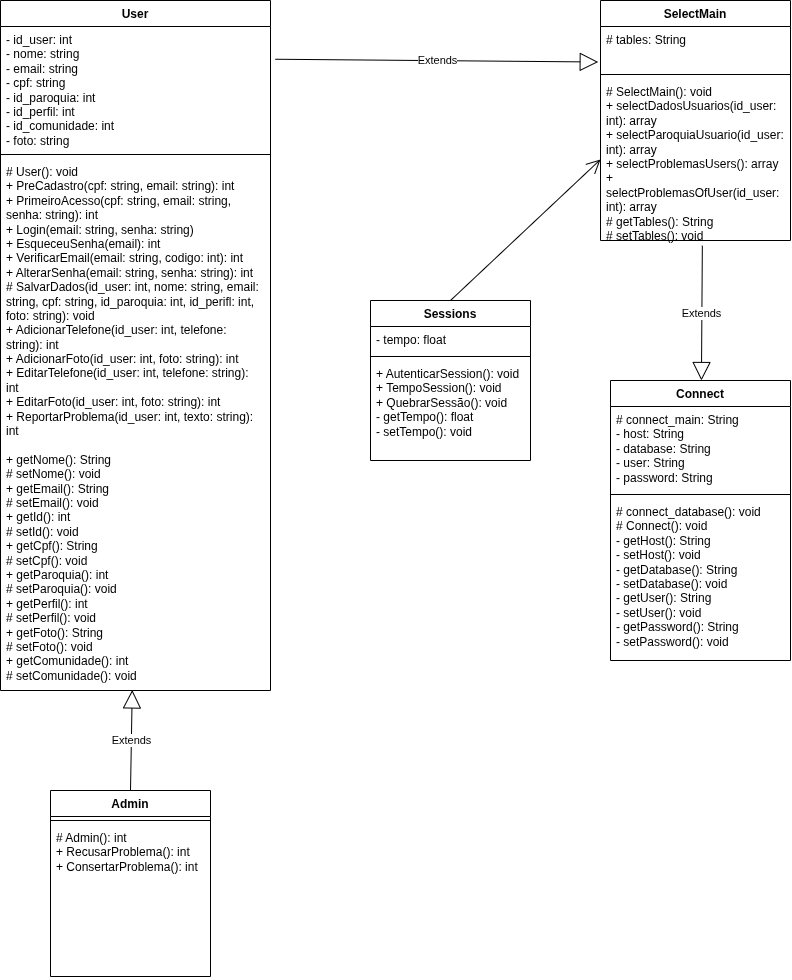

The diagram above was exported from draw.io. Its source (the exported page's mxGraphModel, read from the mxfile embedded in the PNG):
<mxGraphModel dx="1240" dy="660" grid="1" gridSize="10" guides="1" tooltips="1" connect="1" arrows="1" fold="1" page="1" pageScale="1" pageWidth="850" pageHeight="1100" math="0" shadow="0">
  <root>
    <mxCell id="0" />
    <mxCell id="1" parent="0" />
    <mxCell id="BjQnB_CdbVvHvfXIK-d6-13" parent="1" style="swimlane;fontStyle=1;align=center;verticalAlign=top;childLayout=stackLayout;horizontal=1;startSize=26;horizontalStack=0;resizeParent=1;resizeParentMax=0;resizeLast=0;collapsible=1;marginBottom=0;whiteSpace=wrap;html=1;" value="Connect" vertex="1">
      <mxGeometry height="280" width="180" x="650" y="420" as="geometry" />
    </mxCell>
    <mxCell id="BjQnB_CdbVvHvfXIK-d6-14" parent="BjQnB_CdbVvHvfXIK-d6-13" style="text;strokeColor=none;fillColor=none;align=left;verticalAlign=top;spacingLeft=4;spacingRight=4;overflow=hidden;rotatable=0;points=[[0,0.5],[1,0.5]];portConstraint=eastwest;whiteSpace=wrap;html=1;" value="# connect_main: String&lt;span style=&quot;white-space: pre;&quot;&gt;&#09;&lt;/span&gt;&lt;div&gt;- host: String&lt;span style=&quot;white-space: pre;&quot;&gt;&#09;&lt;/span&gt;&lt;/div&gt;&lt;div&gt;- database: String&lt;span style=&quot;white-space: pre;&quot;&gt;&#09;&lt;/span&gt;&lt;/div&gt;&lt;div&gt;- user: String&lt;/div&gt;&lt;div&gt;- password: String&lt;/div&gt;&lt;div&gt;&lt;br&gt;&lt;/div&gt;" vertex="1">
      <mxGeometry height="84" width="180" y="26" as="geometry" />
    </mxCell>
    <mxCell id="BjQnB_CdbVvHvfXIK-d6-15" parent="BjQnB_CdbVvHvfXIK-d6-13" style="line;strokeWidth=1;fillColor=none;align=left;verticalAlign=middle;spacingTop=-1;spacingLeft=3;spacingRight=3;rotatable=0;labelPosition=right;points=[];portConstraint=eastwest;strokeColor=inherit;" value="" vertex="1">
      <mxGeometry height="8" width="180" y="110" as="geometry" />
    </mxCell>
    <mxCell id="BjQnB_CdbVvHvfXIK-d6-16" parent="BjQnB_CdbVvHvfXIK-d6-13" style="text;strokeColor=none;fillColor=none;align=left;verticalAlign=top;spacingLeft=4;spacingRight=4;overflow=hidden;rotatable=0;points=[[0,0.5],[1,0.5]];portConstraint=eastwest;whiteSpace=wrap;html=1;" value="# connect_database(): void&lt;br&gt;# Connect(): void&lt;div&gt;- getHost(): String&lt;/div&gt;&lt;div&gt;- setHost(): void&lt;/div&gt;&lt;div&gt;&lt;div&gt;- getDatabase(): String&lt;/div&gt;&lt;div&gt;- setDatabase(): void&lt;/div&gt;&lt;/div&gt;&lt;div&gt;&lt;div&gt;- getUser(): String&lt;/div&gt;&lt;div&gt;- setUser(): void&lt;/div&gt;&lt;/div&gt;&lt;div&gt;&lt;div&gt;- getPassword(): String&lt;/div&gt;&lt;div&gt;- setPassword(): void&lt;/div&gt;&lt;/div&gt;" vertex="1">
      <mxGeometry height="162" width="180" y="118" as="geometry" />
    </mxCell>
    <mxCell id="BjQnB_CdbVvHvfXIK-d6-17" parent="1" style="swimlane;fontStyle=1;align=center;verticalAlign=top;childLayout=stackLayout;horizontal=1;startSize=26;horizontalStack=0;resizeParent=1;resizeParentMax=0;resizeLast=0;collapsible=1;marginBottom=0;whiteSpace=wrap;html=1;" value="Admin" vertex="1">
      <mxGeometry height="186" width="160" x="90" y="830" as="geometry" />
    </mxCell>
    <mxCell id="BjQnB_CdbVvHvfXIK-d6-19" parent="BjQnB_CdbVvHvfXIK-d6-17" style="line;strokeWidth=1;fillColor=none;align=left;verticalAlign=middle;spacingTop=-1;spacingLeft=3;spacingRight=3;rotatable=0;labelPosition=right;points=[];portConstraint=eastwest;strokeColor=inherit;" value="" vertex="1">
      <mxGeometry height="8" width="160" y="26" as="geometry" />
    </mxCell>
    <mxCell id="BjQnB_CdbVvHvfXIK-d6-20" parent="BjQnB_CdbVvHvfXIK-d6-17" style="text;strokeColor=none;fillColor=none;align=left;verticalAlign=top;spacingLeft=4;spacingRight=4;overflow=hidden;rotatable=0;points=[[0,0.5],[1,0.5]];portConstraint=eastwest;whiteSpace=wrap;html=1;" value="&lt;div&gt;# Admin(): int&lt;/div&gt;+ RecusarProblema(): int&lt;br&gt;+ ConsertarProblema(): int&lt;div&gt;&lt;br&gt;&lt;/div&gt;" vertex="1">
      <mxGeometry height="152" width="160" y="34" as="geometry" />
    </mxCell>
    <mxCell id="BjQnB_CdbVvHvfXIK-d6-21" parent="1" style="swimlane;fontStyle=1;align=center;verticalAlign=top;childLayout=stackLayout;horizontal=1;startSize=26;horizontalStack=0;resizeParent=1;resizeParentMax=0;resizeLast=0;collapsible=1;marginBottom=0;whiteSpace=wrap;html=1;" value="SelectMain" vertex="1">
      <mxGeometry height="240" width="190" x="640" y="40" as="geometry" />
    </mxCell>
    <mxCell id="BjQnB_CdbVvHvfXIK-d6-22" parent="BjQnB_CdbVvHvfXIK-d6-21" style="text;strokeColor=none;fillColor=none;align=left;verticalAlign=top;spacingLeft=4;spacingRight=4;overflow=hidden;rotatable=0;points=[[0,0.5],[1,0.5]];portConstraint=eastwest;whiteSpace=wrap;html=1;" value="# tables: String" vertex="1">
      <mxGeometry height="44" width="190" y="26" as="geometry" />
    </mxCell>
    <mxCell id="BjQnB_CdbVvHvfXIK-d6-23" parent="BjQnB_CdbVvHvfXIK-d6-21" style="line;strokeWidth=1;fillColor=none;align=left;verticalAlign=middle;spacingTop=-1;spacingLeft=3;spacingRight=3;rotatable=0;labelPosition=right;points=[];portConstraint=eastwest;strokeColor=inherit;" value="" vertex="1">
      <mxGeometry height="8" width="190" y="70" as="geometry" />
    </mxCell>
    <mxCell id="BjQnB_CdbVvHvfXIK-d6-24" parent="BjQnB_CdbVvHvfXIK-d6-21" style="text;strokeColor=none;fillColor=none;align=left;verticalAlign=top;spacingLeft=4;spacingRight=4;overflow=hidden;rotatable=0;points=[[0,0.5],[1,0.5]];portConstraint=eastwest;whiteSpace=wrap;html=1;" value="&lt;div&gt;# SelectMain(): void&lt;/div&gt;+ selectDadosUsuarios(id_user: int): array&lt;div&gt;+ selectParoquiaUsuario(id&lt;span style=&quot;background-color: transparent; color: light-dark(rgb(0, 0, 0), rgb(255, 255, 255));&quot;&gt;_user&lt;/span&gt;&lt;span style=&quot;background-color: transparent; color: light-dark(rgb(0, 0, 0), rgb(255, 255, 255));&quot;&gt;: int): array&lt;/span&gt;&lt;/div&gt;&lt;div&gt;+ selectProblemasUsers(): array&lt;br&gt;+ selectProblemasOfUser(id&lt;span style=&quot;background-color: transparent; color: light-dark(rgb(0, 0, 0), rgb(255, 255, 255));&quot;&gt;_user&lt;/span&gt;&lt;span style=&quot;background-color: transparent; color: light-dark(rgb(0, 0, 0), rgb(255, 255, 255));&quot;&gt;: int): array&lt;/span&gt;&lt;/div&gt;&lt;div&gt;&lt;div&gt;&lt;div&gt;# getTables(): String&lt;/div&gt;&lt;div&gt;# setTables(): void&lt;/div&gt;&lt;/div&gt;&lt;/div&gt;" vertex="1">
      <mxGeometry height="162" width="190" y="78" as="geometry" />
    </mxCell>
    <mxCell id="zDn72L3paOk28R1Rr2N_-1" parent="1" style="swimlane;fontStyle=1;align=center;verticalAlign=top;childLayout=stackLayout;horizontal=1;startSize=26;horizontalStack=0;resizeParent=1;resizeParentMax=0;resizeLast=0;collapsible=1;marginBottom=0;whiteSpace=wrap;html=1;" value="User" vertex="1">
      <mxGeometry height="690" width="270" x="40" y="40" as="geometry" />
    </mxCell>
    <mxCell id="zDn72L3paOk28R1Rr2N_-2" parent="zDn72L3paOk28R1Rr2N_-1" style="text;strokeColor=none;fillColor=none;align=left;verticalAlign=top;spacingLeft=4;spacingRight=4;overflow=hidden;rotatable=0;points=[[0,0.5],[1,0.5]];portConstraint=eastwest;whiteSpace=wrap;html=1;" value="- id_user: int&lt;div&gt;- nome: string&lt;/div&gt;&lt;div&gt;- email: string&lt;/div&gt;&lt;div&gt;- cpf: string&lt;/div&gt;&lt;div&gt;- id_paroquia: int&lt;/div&gt;&lt;div&gt;- id_perfil: int&lt;/div&gt;&lt;div&gt;- id_comunidade: int&lt;/div&gt;&lt;div&gt;- foto: string&lt;/div&gt;" vertex="1">
      <mxGeometry height="124" width="270" y="26" as="geometry" />
    </mxCell>
    <mxCell id="zDn72L3paOk28R1Rr2N_-3" parent="zDn72L3paOk28R1Rr2N_-1" style="line;strokeWidth=1;fillColor=none;align=left;verticalAlign=middle;spacingTop=-1;spacingLeft=3;spacingRight=3;rotatable=0;labelPosition=right;points=[];portConstraint=eastwest;strokeColor=inherit;" value="" vertex="1">
      <mxGeometry height="8" width="270" y="150" as="geometry" />
    </mxCell>
    <mxCell id="zDn72L3paOk28R1Rr2N_-4" parent="zDn72L3paOk28R1Rr2N_-1" style="text;strokeColor=none;fillColor=none;align=left;verticalAlign=top;spacingLeft=4;spacingRight=4;overflow=hidden;rotatable=0;points=[[0,0.5],[1,0.5]];portConstraint=eastwest;whiteSpace=wrap;html=1;" value="&lt;div&gt;# User(): void&lt;/div&gt;+ PreCadastro(cpf: string, email: string): int&lt;div&gt;+ PrimeiroAcesso(cpf: string, email: string, senha: string): int&lt;/div&gt;&lt;div&gt;+ Login(email: string, senha: string)&lt;/div&gt;&lt;div&gt;+ EsqueceuSenha(email): int&lt;br&gt;+ VerificarEmail(email: string, codigo: int): int&amp;nbsp;&lt;/div&gt;&lt;div&gt;+ AlterarSenha(email: string, senha: string): int&lt;/div&gt;&lt;div&gt;# SalvarDados(id&lt;span style=&quot;background-color: transparent; color: light-dark(rgb(0, 0, 0), rgb(255, 255, 255));&quot;&gt;_user&lt;/span&gt;&lt;span style=&quot;background-color: transparent; color: light-dark(rgb(0, 0, 0), rgb(255, 255, 255));&quot;&gt;: int, nome: string, email: string, cpf: string, id_paroquia: int, id_perifl: int, foto: string): void&lt;/span&gt;&lt;/div&gt;&lt;div&gt;+ AdicionarTelefone(id&lt;span style=&quot;background-color: transparent; color: light-dark(rgb(0, 0, 0), rgb(255, 255, 255));&quot;&gt;_user&lt;/span&gt;&lt;span style=&quot;background-color: transparent; color: light-dark(rgb(0, 0, 0), rgb(255, 255, 255));&quot;&gt;: int, telefone: string): int&lt;/span&gt;&lt;/div&gt;&lt;div&gt;+ AdicionarFoto(id&lt;span style=&quot;background-color: transparent; color: light-dark(rgb(0, 0, 0), rgb(255, 255, 255));&quot;&gt;_user&lt;/span&gt;&lt;span style=&quot;background-color: transparent; color: light-dark(rgb(0, 0, 0), rgb(255, 255, 255));&quot;&gt;: int, foto: string): int&amp;nbsp;&lt;/span&gt;&lt;/div&gt;&lt;div&gt;+ EditarTelefone(id&lt;span style=&quot;background-color: transparent; color: light-dark(rgb(0, 0, 0), rgb(255, 255, 255));&quot;&gt;_user&lt;/span&gt;&lt;span style=&quot;background-color: transparent; color: light-dark(rgb(0, 0, 0), rgb(255, 255, 255));&quot;&gt;: int, telefone: string): int&amp;nbsp;&lt;/span&gt;&lt;/div&gt;&lt;div&gt;+ EditarFoto(id&lt;span style=&quot;background-color: transparent; color: light-dark(rgb(0, 0, 0), rgb(255, 255, 255));&quot;&gt;_user&lt;/span&gt;&lt;span style=&quot;background-color: transparent; color: light-dark(rgb(0, 0, 0), rgb(255, 255, 255));&quot;&gt;: int, foto: string): int&lt;/span&gt;&lt;/div&gt;&lt;div&gt;+ ReportarProblema(id&lt;span style=&quot;background-color: transparent; color: light-dark(rgb(0, 0, 0), rgb(255, 255, 255));&quot;&gt;_user&lt;/span&gt;&lt;span style=&quot;background-color: transparent; color: light-dark(rgb(0, 0, 0), rgb(255, 255, 255));&quot;&gt;: int, texto: string): int&amp;nbsp;&lt;/span&gt;&lt;/div&gt;&lt;div&gt;&lt;span style=&quot;background-color: transparent; color: light-dark(rgb(0, 0, 0), rgb(255, 255, 255));&quot;&gt;&lt;br&gt;&lt;/span&gt;&lt;/div&gt;&lt;div&gt;&lt;div&gt;+ getNome(): String&lt;/div&gt;&lt;div&gt;# setNome(): void&lt;/div&gt;&lt;/div&gt;&lt;div&gt;+ getEmail(): String&lt;/div&gt;&lt;div&gt;# setEmail(): void&lt;/div&gt;&lt;div&gt;+ getId(): int&lt;/div&gt;&lt;div&gt;# setId(): void&lt;/div&gt;&lt;div&gt;+ getCpf(): String&lt;/div&gt;&lt;div&gt;# setCpf(): void&lt;/div&gt;&lt;div&gt;+ getParoquia(): int&lt;/div&gt;&lt;div&gt;# setParoquia(): void&lt;/div&gt;&lt;div&gt;+ getPerfil(): int&lt;/div&gt;&lt;div&gt;# setPerfil(): void&lt;/div&gt;&lt;div&gt;+ getFoto(): String&lt;/div&gt;&lt;div&gt;# setFoto(): void&lt;/div&gt;&lt;div&gt;&lt;div&gt;+ getComunidade(): int&lt;/div&gt;&lt;div&gt;# setComunidade(): void&lt;/div&gt;&lt;/div&gt;" vertex="1">
      <mxGeometry height="532" width="270" y="158" as="geometry" />
    </mxCell>
    <mxCell id="WLNct5GIBSsza0shml_U-2" edge="1" parent="1" source="BjQnB_CdbVvHvfXIK-d6-17" style="endArrow=block;endSize=16;endFill=0;html=1;rounded=0;entryX=0.488;entryY=0.999;entryDx=0;entryDy=0;entryPerimeter=0;exitX=0.5;exitY=0;exitDx=0;exitDy=0;" target="zDn72L3paOk28R1Rr2N_-4" value="Extends">
      <mxGeometry relative="1" width="160" as="geometry">
        <mxPoint x="90" y="850" as="sourcePoint" />
        <mxPoint x="250" y="850" as="targetPoint" />
      </mxGeometry>
    </mxCell>
    <mxCell id="WLNct5GIBSsza0shml_U-3" edge="1" parent="1" source="zDn72L3paOk28R1Rr2N_-2" style="endArrow=block;endSize=16;endFill=0;html=1;rounded=0;entryX=-0.012;entryY=0.807;entryDx=0;entryDy=0;entryPerimeter=0;exitX=1.018;exitY=0.264;exitDx=0;exitDy=0;exitPerimeter=0;" target="BjQnB_CdbVvHvfXIK-d6-22" value="Extends">
      <mxGeometry relative="1" width="160" as="geometry">
        <mxPoint x="290" y="100" as="sourcePoint" />
        <mxPoint x="450" y="100" as="targetPoint" />
      </mxGeometry>
    </mxCell>
    <mxCell id="WLNct5GIBSsza0shml_U-4" edge="1" parent="1" source="BjQnB_CdbVvHvfXIK-d6-24" style="endArrow=block;endSize=16;endFill=0;html=1;rounded=0;exitX=0.536;exitY=1.032;exitDx=0;exitDy=0;exitPerimeter=0;" target="BjQnB_CdbVvHvfXIK-d6-13" value="Extends">
      <mxGeometry relative="1" width="160" as="geometry">
        <mxPoint x="590" y="350" as="sourcePoint" />
        <mxPoint x="640" y="420" as="targetPoint" />
      </mxGeometry>
    </mxCell>
    <mxCell id="WLNct5GIBSsza0shml_U-5" parent="1" style="swimlane;fontStyle=1;align=center;verticalAlign=top;childLayout=stackLayout;horizontal=1;startSize=26;horizontalStack=0;resizeParent=1;resizeParentMax=0;resizeLast=0;collapsible=1;marginBottom=0;whiteSpace=wrap;html=1;" value="Sessions" vertex="1">
      <mxGeometry height="160" width="160" x="410" y="340" as="geometry" />
    </mxCell>
    <mxCell id="WLNct5GIBSsza0shml_U-6" parent="WLNct5GIBSsza0shml_U-5" style="text;strokeColor=none;fillColor=none;align=left;verticalAlign=top;spacingLeft=4;spacingRight=4;overflow=hidden;rotatable=0;points=[[0,0.5],[1,0.5]];portConstraint=eastwest;whiteSpace=wrap;html=1;" value="- tempo: float" vertex="1">
      <mxGeometry height="26" width="160" y="26" as="geometry" />
    </mxCell>
    <mxCell id="WLNct5GIBSsza0shml_U-7" parent="WLNct5GIBSsza0shml_U-5" style="line;strokeWidth=1;fillColor=none;align=left;verticalAlign=middle;spacingTop=-1;spacingLeft=3;spacingRight=3;rotatable=0;labelPosition=right;points=[];portConstraint=eastwest;strokeColor=inherit;" value="" vertex="1">
      <mxGeometry height="8" width="160" y="52" as="geometry" />
    </mxCell>
    <mxCell id="WLNct5GIBSsza0shml_U-8" parent="WLNct5GIBSsza0shml_U-5" style="text;strokeColor=none;fillColor=none;align=left;verticalAlign=top;spacingLeft=4;spacingRight=4;overflow=hidden;rotatable=0;points=[[0,0.5],[1,0.5]];portConstraint=eastwest;whiteSpace=wrap;html=1;" value="&lt;div&gt;+ AutenticarSession(): void&lt;br&gt;+ TempoSession(): void&lt;br&gt;+ QuebrarSessão(): void&lt;/div&gt;- getTempo(): float&lt;div&gt;- setTempo(): void&lt;/div&gt;" vertex="1">
      <mxGeometry height="100" width="160" y="60" as="geometry" />
    </mxCell>
    <mxCell id="WLNct5GIBSsza0shml_U-10" edge="1" parent="1" source="WLNct5GIBSsza0shml_U-5" style="endArrow=open;endFill=1;endSize=12;html=1;rounded=0;entryX=0;entryY=0.5;entryDx=0;entryDy=0;exitX=0.5;exitY=0;exitDx=0;exitDy=0;" target="BjQnB_CdbVvHvfXIK-d6-24" value="">
      <mxGeometry relative="1" width="160" as="geometry">
        <mxPoint x="460" y="290" as="sourcePoint" />
        <mxPoint x="620" y="290" as="targetPoint" />
      </mxGeometry>
    </mxCell>
  </root>
</mxGraphModel>